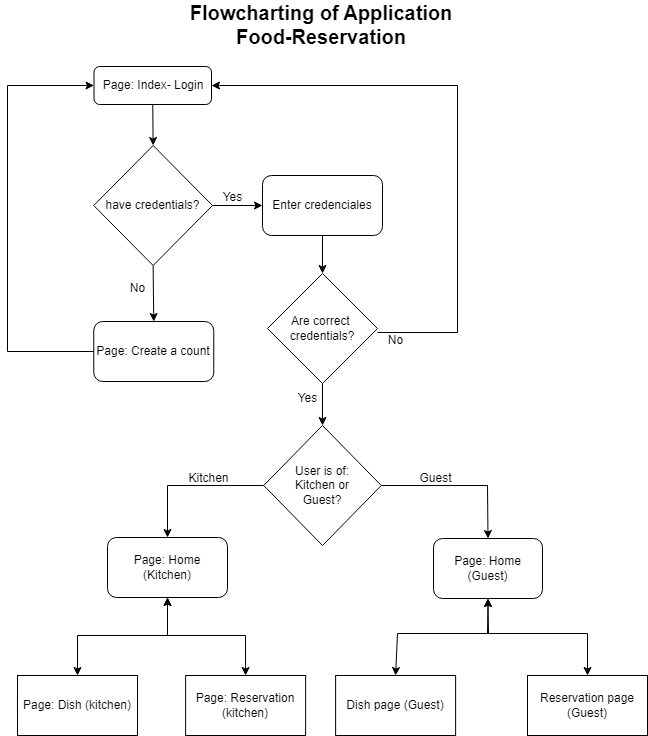

The diagram above was exported from draw.io. Its source (the exported page's mxGraphModel, read from the mxfile embedded in the PNG):
<mxGraphModel dx="1386" dy="793" grid="1" gridSize="10" guides="1" tooltips="1" connect="1" arrows="1" fold="1" page="1" pageScale="1" pageWidth="850" pageHeight="1100" math="0" shadow="0">
  <root>
    <mxCell id="0" />
    <mxCell id="1" parent="0" />
    <mxCell id="KeTjNvB2FjlKrrMCHNxl-1" value="Page: Index- Login" style="rounded=1;whiteSpace=wrap;html=1;" vertex="1" parent="1">
      <mxGeometry x="217.5" y="87" width="117.5" height="38" as="geometry" />
    </mxCell>
    <mxCell id="KeTjNvB2FjlKrrMCHNxl-2" value="" style="endArrow=classic;html=1;rounded=0;exitX=0.5;exitY=1;exitDx=0;exitDy=0;entryX=0.5;entryY=0;entryDx=0;entryDy=0;" edge="1" parent="1" source="KeTjNvB2FjlKrrMCHNxl-1" target="KeTjNvB2FjlKrrMCHNxl-3">
      <mxGeometry width="50" height="50" relative="1" as="geometry">
        <mxPoint x="253.5" y="506" as="sourcePoint" />
        <mxPoint x="277" y="166" as="targetPoint" />
      </mxGeometry>
    </mxCell>
    <mxCell id="KeTjNvB2FjlKrrMCHNxl-3" value="have credentials?" style="rhombus;whiteSpace=wrap;html=1;" vertex="1" parent="1">
      <mxGeometry x="217.25" y="166" width="118.75" height="120" as="geometry" />
    </mxCell>
    <mxCell id="KeTjNvB2FjlKrrMCHNxl-4" value="Enter credenciales" style="rounded=1;whiteSpace=wrap;html=1;" vertex="1" parent="1">
      <mxGeometry x="386" y="196" width="120" height="60" as="geometry" />
    </mxCell>
    <mxCell id="KeTjNvB2FjlKrrMCHNxl-6" value="" style="endArrow=classic;html=1;rounded=0;exitX=1;exitY=0.5;exitDx=0;exitDy=0;entryX=0;entryY=0.5;entryDx=0;entryDy=0;" edge="1" parent="1" source="KeTjNvB2FjlKrrMCHNxl-3" target="KeTjNvB2FjlKrrMCHNxl-4">
      <mxGeometry width="50" height="50" relative="1" as="geometry">
        <mxPoint x="556" y="496" as="sourcePoint" />
        <mxPoint x="606" y="446" as="targetPoint" />
      </mxGeometry>
    </mxCell>
    <mxCell id="KeTjNvB2FjlKrrMCHNxl-7" value="Yes" style="text;html=1;align=center;verticalAlign=middle;resizable=0;points=[];autosize=1;strokeColor=none;fillColor=none;" vertex="1" parent="1">
      <mxGeometry x="336" y="203" width="40" height="30" as="geometry" />
    </mxCell>
    <mxCell id="KeTjNvB2FjlKrrMCHNxl-8" value="Page: Create a count" style="rounded=1;whiteSpace=wrap;html=1;" vertex="1" parent="1">
      <mxGeometry x="217.25" y="342" width="120" height="60" as="geometry" />
    </mxCell>
    <mxCell id="KeTjNvB2FjlKrrMCHNxl-9" value="" style="endArrow=classic;html=1;rounded=0;entryX=0.5;entryY=0;entryDx=0;entryDy=0;exitX=0.5;exitY=1;exitDx=0;exitDy=0;" edge="1" parent="1" source="KeTjNvB2FjlKrrMCHNxl-3" target="KeTjNvB2FjlKrrMCHNxl-8">
      <mxGeometry width="50" height="50" relative="1" as="geometry">
        <mxPoint x="336" y="226" as="sourcePoint" />
        <mxPoint x="386" y="176" as="targetPoint" />
      </mxGeometry>
    </mxCell>
    <mxCell id="KeTjNvB2FjlKrrMCHNxl-11" value="" style="endArrow=classic;html=1;rounded=0;exitX=0.5;exitY=1;exitDx=0;exitDy=0;" edge="1" parent="1" source="KeTjNvB2FjlKrrMCHNxl-4" target="KeTjNvB2FjlKrrMCHNxl-12">
      <mxGeometry width="50" height="50" relative="1" as="geometry">
        <mxPoint x="556" y="496" as="sourcePoint" />
        <mxPoint x="416" y="366" as="targetPoint" />
      </mxGeometry>
    </mxCell>
    <mxCell id="KeTjNvB2FjlKrrMCHNxl-12" value="Are correct&amp;nbsp; credentials?" style="rhombus;whiteSpace=wrap;html=1;" vertex="1" parent="1">
      <mxGeometry x="391" y="294" width="110" height="110" as="geometry" />
    </mxCell>
    <mxCell id="KeTjNvB2FjlKrrMCHNxl-13" value="No" style="text;html=1;align=center;verticalAlign=middle;resizable=0;points=[];autosize=1;strokeColor=none;fillColor=none;" vertex="1" parent="1">
      <mxGeometry x="241" y="294" width="40" height="30" as="geometry" />
    </mxCell>
    <mxCell id="KeTjNvB2FjlKrrMCHNxl-14" value="" style="endArrow=classic;html=1;rounded=0;exitX=1;exitY=0.5;exitDx=0;exitDy=0;entryX=1;entryY=0.5;entryDx=0;entryDy=0;" edge="1" parent="1" target="KeTjNvB2FjlKrrMCHNxl-1">
      <mxGeometry width="50" height="50" relative="1" as="geometry">
        <mxPoint x="501" y="353" as="sourcePoint" />
        <mxPoint x="318.5" y="113" as="targetPoint" />
        <Array as="points">
          <mxPoint x="581" y="353" />
          <mxPoint x="581" y="106" />
        </Array>
      </mxGeometry>
    </mxCell>
    <mxCell id="KeTjNvB2FjlKrrMCHNxl-15" value="No" style="text;html=1;align=center;verticalAlign=middle;resizable=0;points=[];autosize=1;strokeColor=none;fillColor=none;" vertex="1" parent="1">
      <mxGeometry x="499.12" y="346" width="40" height="30" as="geometry" />
    </mxCell>
    <mxCell id="KeTjNvB2FjlKrrMCHNxl-17" value="Yes" style="text;html=1;align=center;verticalAlign=middle;resizable=0;points=[];autosize=1;strokeColor=none;fillColor=none;" vertex="1" parent="1">
      <mxGeometry x="411" y="404" width="40" height="30" as="geometry" />
    </mxCell>
    <mxCell id="KeTjNvB2FjlKrrMCHNxl-19" value="Page: Home (Kitchen)" style="rounded=1;whiteSpace=wrap;html=1;" vertex="1" parent="1">
      <mxGeometry x="231" y="558" width="120" height="60" as="geometry" />
    </mxCell>
    <mxCell id="KeTjNvB2FjlKrrMCHNxl-20" value="Page: Reservation (kitchen)" style="rounded=0;whiteSpace=wrap;html=1;" vertex="1" parent="1">
      <mxGeometry x="309.12" y="696" width="120" height="60" as="geometry" />
    </mxCell>
    <mxCell id="KeTjNvB2FjlKrrMCHNxl-23" value="" style="endArrow=classic;startArrow=classic;html=1;rounded=0;exitX=0.5;exitY=1;exitDx=0;exitDy=0;entryX=0.5;entryY=0;entryDx=0;entryDy=0;" edge="1" parent="1" source="KeTjNvB2FjlKrrMCHNxl-19" target="KeTjNvB2FjlKrrMCHNxl-20">
      <mxGeometry width="50" height="50" relative="1" as="geometry">
        <mxPoint x="262.37" y="603" as="sourcePoint" />
        <mxPoint x="312.37" y="553" as="targetPoint" />
        <Array as="points">
          <mxPoint x="291" y="656" />
          <mxPoint x="369" y="656" />
        </Array>
      </mxGeometry>
    </mxCell>
    <mxCell id="KeTjNvB2FjlKrrMCHNxl-24" value="Page: Dish (kitchen)" style="rounded=0;whiteSpace=wrap;html=1;" vertex="1" parent="1">
      <mxGeometry x="141" y="696" width="120" height="60" as="geometry" />
    </mxCell>
    <mxCell id="KeTjNvB2FjlKrrMCHNxl-30" value="" style="endArrow=classic;startArrow=classic;html=1;rounded=0;entryX=0.5;entryY=1;entryDx=0;entryDy=0;exitX=0.5;exitY=0;exitDx=0;exitDy=0;" edge="1" parent="1" source="KeTjNvB2FjlKrrMCHNxl-24" target="KeTjNvB2FjlKrrMCHNxl-19">
      <mxGeometry width="50" height="50" relative="1" as="geometry">
        <mxPoint x="96.12" y="559" as="sourcePoint" />
        <mxPoint x="146.12" y="509" as="targetPoint" />
        <Array as="points">
          <mxPoint x="201" y="656" />
          <mxPoint x="291" y="656" />
        </Array>
      </mxGeometry>
    </mxCell>
    <mxCell id="KeTjNvB2FjlKrrMCHNxl-32" value="User is of: &lt;br&gt;Kitchen or &lt;br&gt;Guest?" style="rhombus;whiteSpace=wrap;html=1;" vertex="1" parent="1">
      <mxGeometry x="387.25" y="446" width="117.5" height="120" as="geometry" />
    </mxCell>
    <mxCell id="KeTjNvB2FjlKrrMCHNxl-34" value="Page: Home (Guest)" style="rounded=1;whiteSpace=wrap;html=1;" vertex="1" parent="1">
      <mxGeometry x="557" y="559" width="109" height="60" as="geometry" />
    </mxCell>
    <mxCell id="KeTjNvB2FjlKrrMCHNxl-35" value="Reservation page (Guest)" style="rounded=0;whiteSpace=wrap;html=1;" vertex="1" parent="1">
      <mxGeometry x="651" y="696" width="120" height="60" as="geometry" />
    </mxCell>
    <mxCell id="KeTjNvB2FjlKrrMCHNxl-36" value="" style="endArrow=classic;startArrow=classic;html=1;rounded=0;exitX=0.5;exitY=1;exitDx=0;exitDy=0;entryX=0.5;entryY=0;entryDx=0;entryDy=0;" edge="1" parent="1" source="KeTjNvB2FjlKrrMCHNxl-34" target="KeTjNvB2FjlKrrMCHNxl-35">
      <mxGeometry width="50" height="50" relative="1" as="geometry">
        <mxPoint x="645.37" y="568" as="sourcePoint" />
        <mxPoint x="695.37" y="518" as="targetPoint" />
        <Array as="points">
          <mxPoint x="611" y="654" />
          <mxPoint x="711" y="654" />
        </Array>
      </mxGeometry>
    </mxCell>
    <mxCell id="KeTjNvB2FjlKrrMCHNxl-37" value="Dish page (Guest)" style="rounded=0;whiteSpace=wrap;html=1;" vertex="1" parent="1">
      <mxGeometry x="459.12" y="696" width="120" height="60" as="geometry" />
    </mxCell>
    <mxCell id="KeTjNvB2FjlKrrMCHNxl-38" value="" style="endArrow=classic;startArrow=classic;html=1;rounded=0;entryX=0.5;entryY=1;entryDx=0;entryDy=0;exitX=0.5;exitY=0;exitDx=0;exitDy=0;" edge="1" parent="1" source="KeTjNvB2FjlKrrMCHNxl-37" target="KeTjNvB2FjlKrrMCHNxl-34">
      <mxGeometry width="50" height="50" relative="1" as="geometry">
        <mxPoint x="479.12" y="524" as="sourcePoint" />
        <mxPoint x="529.12" y="474" as="targetPoint" />
        <Array as="points">
          <mxPoint x="521" y="654" />
          <mxPoint x="612" y="654" />
        </Array>
      </mxGeometry>
    </mxCell>
    <mxCell id="KeTjNvB2FjlKrrMCHNxl-39" value="" style="endArrow=classic;html=1;rounded=0;entryX=0.5;entryY=0;entryDx=0;entryDy=0;exitX=0;exitY=0.5;exitDx=0;exitDy=0;" edge="1" parent="1" source="KeTjNvB2FjlKrrMCHNxl-32" target="KeTjNvB2FjlKrrMCHNxl-19">
      <mxGeometry width="50" height="50" relative="1" as="geometry">
        <mxPoint x="381" y="496" as="sourcePoint" />
        <mxPoint x="431" y="446" as="targetPoint" />
        <Array as="points">
          <mxPoint x="291" y="506" />
        </Array>
      </mxGeometry>
    </mxCell>
    <mxCell id="KeTjNvB2FjlKrrMCHNxl-40" value="" style="endArrow=classic;html=1;rounded=0;exitX=1;exitY=0.5;exitDx=0;exitDy=0;entryX=0.5;entryY=0;entryDx=0;entryDy=0;" edge="1" parent="1" source="KeTjNvB2FjlKrrMCHNxl-32" target="KeTjNvB2FjlKrrMCHNxl-34">
      <mxGeometry width="50" height="50" relative="1" as="geometry">
        <mxPoint x="504.75" y="586" as="sourcePoint" />
        <mxPoint x="431" y="526" as="targetPoint" />
        <Array as="points">
          <mxPoint x="611" y="506" />
        </Array>
      </mxGeometry>
    </mxCell>
    <mxCell id="KeTjNvB2FjlKrrMCHNxl-42" value="" style="endArrow=classic;html=1;rounded=0;exitX=0.5;exitY=1;exitDx=0;exitDy=0;entryX=0.5;entryY=0;entryDx=0;entryDy=0;" edge="1" parent="1" source="KeTjNvB2FjlKrrMCHNxl-12" target="KeTjNvB2FjlKrrMCHNxl-32">
      <mxGeometry width="50" height="50" relative="1" as="geometry">
        <mxPoint x="451" y="406" as="sourcePoint" />
        <mxPoint x="431" y="446" as="targetPoint" />
      </mxGeometry>
    </mxCell>
    <mxCell id="KeTjNvB2FjlKrrMCHNxl-44" value="Guest" style="text;html=1;align=center;verticalAlign=middle;resizable=0;points=[];autosize=1;strokeColor=none;fillColor=none;" vertex="1" parent="1">
      <mxGeometry x="529" y="484" width="60" height="30" as="geometry" />
    </mxCell>
    <mxCell id="KeTjNvB2FjlKrrMCHNxl-45" value="Kitchen" style="text;html=1;align=center;verticalAlign=middle;resizable=0;points=[];autosize=1;strokeColor=none;fillColor=none;" vertex="1" parent="1">
      <mxGeometry x="302" y="484" width="60" height="30" as="geometry" />
    </mxCell>
    <mxCell id="KeTjNvB2FjlKrrMCHNxl-46" value="" style="endArrow=classic;html=1;rounded=0;exitX=0;exitY=0.5;exitDx=0;exitDy=0;entryX=0;entryY=0.5;entryDx=0;entryDy=0;" edge="1" parent="1" source="KeTjNvB2FjlKrrMCHNxl-8" target="KeTjNvB2FjlKrrMCHNxl-1">
      <mxGeometry width="50" height="50" relative="1" as="geometry">
        <mxPoint x="121" y="454" as="sourcePoint" />
        <mxPoint x="231" y="96" as="targetPoint" />
        <Array as="points">
          <mxPoint x="131" y="372" />
          <mxPoint x="131" y="106" />
        </Array>
      </mxGeometry>
    </mxCell>
    <mxCell id="KeTjNvB2FjlKrrMCHNxl-48" value="Flowcharting of Application Food-Reservation" style="text;html=1;strokeColor=none;fillColor=none;align=center;verticalAlign=middle;whiteSpace=wrap;rounded=0;fontStyle=1;fontSize=20;" vertex="1" parent="1">
      <mxGeometry x="290" y="30" width="310" height="30" as="geometry" />
    </mxCell>
  </root>
</mxGraphModel>